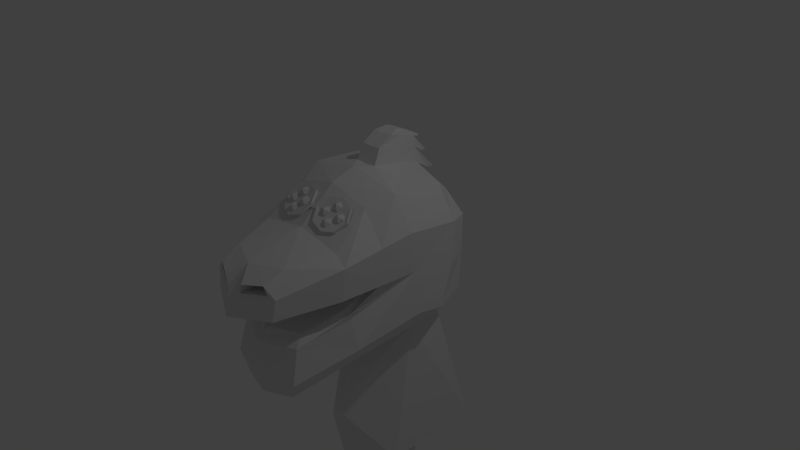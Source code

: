 # Source: head.blend  (saved by Blender 2.68.0; exported with 4.5.12 LTS)
import bpy
from mathutils import Matrix  # noqa: F401  (used for matrix-valued properties, if any)

bpy.ops.wm.read_factory_settings(use_empty=True)
scene = bpy.context.scene
scene.name = 'Scene'

# ---- collections
col_collection_1 = bpy.data.collections.new('Collection 1'); scene.collection.children.link(col_collection_1)

# ---- materials (node trees are filled in below, after node groups)
mat_material = bpy.data.materials.new('Material')
mat_material.alpha_threshold = 0.0
mat_material.use_transparent_shadow = False
mat_material.roughness = 0.5
mat_material.line_color = (0.0, 0.0, 0.0, 1.0)
mat_material_001 = bpy.data.materials.new('Material.001')
mat_material_001.alpha_threshold = 0.0
mat_material_001.use_transparent_shadow = False
mat_material_001.diffuse_color = (0.0, 0.0, 0.0, 1.0)
mat_material_001.roughness = 0.5
mat_material_001.specular_intensity = 1.0
mat_material_001.line_color = (0.0, 0.0, 0.0, 1.0)

# ---- material node trees

# ---- world
world_world = bpy.data.worlds.new('World'); scene.world = world_world
world_world.color = (0.05088, 0.05088, 0.05088)
world_world.use_sun_shadow = False
world_world.sun_shadow_jitter_overblur = 0.0
world_world.cycles.sampling_method = 'MANUAL'
world_world.cycles.sample_map_resolution = 256

# ---- cameras
cam_camera = bpy.data.cameras.new('Camera')
cam_camera.clip_end = 100.0
cam_camera.lens = 35.0
cam_camera.sensor_width = 32.0
cam_camera.sensor_height = 18.0
cam_camera.ortho_scale = 7.314
cam_camera.dof.focus_distance = 0.0
cam_camera.dof.aperture_fstop = 128.0

# ---- lights
light_lamp = bpy.data.lights.new('Lamp', 'POINT')
light_lamp.transmission_factor = 0.0
light_lamp.cutoff_distance = 30.0
light_lamp.energy = 100.0
light_lamp.shadow_buffer_clip_start = 1.001
light_lamp.shadow_soft_size = 0.1
light_lamp.shadow_maximum_resolution = 0.006
light_lamp.use_absolute_resolution = True
light_lamp.cycles.use_multiple_importance_sampling = False

# ---- meshes
me_cube_001 = bpy.data.meshes.new('Cube.001')
me_cube_001.from_pydata([(0.5362, -0.8357, 0.9069), (0.5436, -0.8657, 0.9432), (0.4656, -0.9721, 0.8083), (0.4729, -1.002, 0.8446), (0.2982, -1.041, 0.7849), (0.3056, -1.071, 0.8212), (0.1242, -1.007, 0.8452), (0.1242, -1.039, 0.883), (0.05391, -0.8788, 0.9664), (0.05391, -0.9089, 1.003), (0.1242, -0.7364, 1.069), (0.1242, -0.7677, 1.107), (0.3029, -0.6733, 1.088), (0.3102, -0.7033, 1.125), (0.4689, -0.7119, 1.023), (0.4762, -0.742, 1.059), (0.5384, -0.8445, 0.9175), (0.5414, -0.857, 0.9326), (0.4687, -0.9028, 0.8833), (0.4717, -0.9153, 0.8984), (0.3018, -0.9396, 0.8865), (0.3048, -0.9521, 0.9017), (0.1354, -0.9333, 0.9254), (0.1385, -0.9458, 0.9405), (0.06704, -0.8876, 0.977), (0.0701, -0.9001, 0.9922), (0.1367, -0.8292, 1.011), (0.1398, -0.8418, 1.026), (0.3036, -0.7924, 1.008), (0.3067, -0.805, 1.023), (0.47, -0.7987, 0.9691), (0.4731, -0.8113, 0.9843), (0.1808, -0.8393, 0.9168), (0.1266, -0.8762, 0.9471), (0.1596, -0.8235, 0.984), (0.23, -0.8258, 0.9679), (0.2405, -0.8798, 0.9211), (0.1766, -0.9109, 0.9083), (0.1423, -0.8854, 1.017), (0.2062, -0.8543, 1.03), (0.2562, -0.8891, 0.991), (0.2231, -0.9417, 0.9542), (0.1528, -0.9394, 0.9702), (0.202, -0.9259, 1.021), (0.2948, -0.7409, 0.9752), (0.2406, -0.7777, 1.006), (0.2736, -0.7251, 1.042), (0.344, -0.7274, 1.026), (0.3544, -0.7814, 0.9795), (0.2905, -0.8125, 0.9667), (0.2563, -0.787, 1.075), (0.3202, -0.7559, 1.088), (0.3701, -0.7906, 1.049), (0.3371, -0.8432, 1.013), (0.2667, -0.841, 1.029), (0.3159, -0.8274, 1.08), (0.2926, -0.9171, 0.8299), (0.2383, -0.9539, 0.8602), (0.2714, -0.9013, 0.8971), (0.3417, -0.9036, 0.881), (0.3522, -0.9576, 0.8342), (0.2883, -0.9887, 0.8214), (0.254, -0.9632, 0.9301), (0.3179, -0.932, 0.943), (0.3679, -0.9668, 0.9041), (0.3349, -1.019, 0.8672), (0.2645, -1.017, 0.8833), (0.3137, -1.004, 0.9345), (0.4065, -0.8187, 0.8883), (0.3523, -0.8555, 0.9186), (0.3853, -0.8029, 0.9555), (0.4557, -0.8052, 0.9394), (0.4662, -0.8592, 0.8926), (0.4023, -0.8903, 0.8798), (0.368, -0.8647, 0.9885), (0.4319, -0.8336, 1.001), (0.4818, -0.8684, 0.9625), (0.4488, -0.921, 0.9257), (0.3784, -0.9187, 0.9417), (0.4276, -0.9052, 0.9929), (5.96e-08, -0.766, -2.04), (1.0, 0.4319, 0.6736), (2.086e-07, 1.0, -0.5), (1.0, 0.2285, -0.4488), (2.533e-07, 1.0, 0.5), (0.8426, -1.158, 0.5679), (-4.917e-07, -1.118, 0.7877), (-3.874e-07, -2.179, 0.2886), (0.8401, -0.9939, -0.5917), (-5.96e-08, -0.944, -1.035), (-1.341e-07, -1.948, -0.9521), (-2.98e-07, -1.177, 0.1178), (0.6034, 0.09506, -0.8373), (1.565e-07, 0.75, -0.875), (0.75, 0.858, 0.5434), (-2.98e-08, -0.1519, -0.9326), (0.9607, -0.2496, 0.7339), (0.75, 0.413, 1.102), (1.676e-07, 0.8517, 0.9362), (-4.061e-07, -0.2762, 1.31), (0.75, 0.8071, -0.4872), (0.96, -0.09004, -0.4127), (1.0, 0.3937, 0.1074), (2.347e-07, 1.0, 0.0), (0.5533, -1.924, 0.3584), (-4.582e-07, -1.875, 0.5998), (0.6415, -1.122, 0.6751), (0.7959, -1.176, 0.1332), (-3.011e-07, -2.228, 0.04261), (-7.823e-08, -1.83, -1.203), (0.5501, -1.773, -0.8828), (0.7553, -1.04, -0.1793), (0.6301, -0.9565, -0.8868), (-2.98e-07, -0.08584, 0.2048), (-2.309e-07, -1.854, -0.4694), (0.5556, 0.5809, -0.7721), (0.72, -0.1525, -0.7648), (0.5556, 0.7391, 0.8786), (0.7229, -0.2695, 1.166), (0.75, 0.8484, 0.02685), (0.9421, -0.1727, 0.1842), (0.4374, -1.699, 0.62), (0.5156, -1.962, 0.07352), (0.4312, -1.712, -1.124), (0.5021, -1.653, -0.4362), (0.9075, -0.6583, 0.6592), (-4.446e-07, -0.6153, 1.2), (-2.98e-07, -0.5768, 0.1657), (0.5734, -0.6165, 1.045), (0.8763, -0.6243, 0.1613), (0.05217, -0.9129, 0.9546), (0.05217, -0.919, 0.9618), (0.05217, -0.8882, 0.9778), (0.05217, -0.8942, 0.985), (0.05217, -0.8609, 0.9975), (0.05217, -0.8669, 1.005), (8.423e-19, -0.9129, 0.9546), (8.423e-19, -0.919, 0.9618), (8.423e-19, -0.8882, 0.9778), (8.423e-19, -0.8942, 0.985), (8.423e-19, -0.8609, 0.9975), (8.423e-19, -0.8669, 1.005), (0.1496, -1.654, 0.3507), (0.3008, -1.539, 0.3529), (0.1674, -1.629, 0.3963), (0.2724, -1.553, 0.4016), (0.116, -2.096, 0.3386), (0.1504, -2.087, 0.462), (0.4042, -1.964, 0.4945), (0.4373, -1.947, 0.3791), (0.1583, 0.3713, 1.204), (0.0, 0.6885, 1.073), (0.0, -0.08842, 1.283), (0.1207, 0.6885, 1.098), (0.1583, -0.08398, 1.292), (0.1431, 0.3782, 1.42), (0.0, 0.6345, 1.314), (0.0, 0.006585, 1.484), (0.1055, 0.6345, 1.334), (0.1431, 0.01018, 1.491), (-0.004976, 0.9327, 0.9515), (0.04062, 0.939, 0.9509), (-0.004976, 1.032, 0.9411), (0.04062, 1.038, 0.9404), (0.124, 0.3782, 1.568), (0.0, 0.6345, 1.464), (0.0, 0.1986, 1.606), (0.08548, 0.6345, 1.478), (0.1431, 0.2022, 1.613), (0.0, 0.8311, 1.209), (0.0295, 0.8362, 1.206), (0.0, 0.898, 1.219), (0.02489, 0.9029, 1.216), (0.0, 0.4202, 1.621), (0.1015, 0.4217, 1.624), (0.0, 0.641, 1.511), (0.0, 0.3404, 1.641), (0.06397, 0.641, 1.52), (0.1015, 0.3421, 1.645), (0.04756, 0.7264, 1.437), (0.05932, 0.7275, 1.439), (0.04241, 0.7526, 1.457), (0.05202, 0.7535, 1.458), (0.6339, -0.9895, -0.2232), (-1.49e-08, -0.1892, 0.4874), (1.49e-08, -1.785, -0.4065), (0.8865, -0.2442, 0.3623), (0.4876, -1.611, -0.3855), (0.0, -0.9925, -0.129), (0.5727, -1.004, -0.156), (0.0, -0.5401, 0.03053), (0.001752, -1.717, -0.3134), (0.5876, -0.5823, 0.02051), (0.4335, -1.524, -0.3101), (-0.001757, 0.1808, -0.886), (0.1949, 0.1808, -0.886), (-0.001757, 0.5379, -0.886), (0.1949, 0.5379, -0.886), (-0.001757, 0.1808, -6.286), (0.1949, 0.1808, -6.286), (-0.001757, 0.5379, -6.286), (0.1949, 0.5379, -6.286), (-1.192e-07, -0.6268, -2.92), (0.669, -0.2872, -2.779), (5.96e-08, 1.605, -2.636), (0.8018, 0.9715, -2.604)], [], [(0, 1, 3, 2), (2, 3, 5, 4), (4, 5, 7, 6), (7, 9, 133, 131), (11, 10, 134, 135), (10, 11, 13, 12), (12, 14, 30, 28), (14, 15, 1, 0), (12, 13, 15, 14), (0, 2, 18, 16), (19, 17, 31, 29, 27, 25, 23, 21), (16, 18, 20, 22, 24, 26, 28, 30), (8, 10, 26, 24), (4, 6, 22, 20), (3, 1, 17, 19), (15, 13, 29, 31), (11, 9, 25, 27), (7, 5, 21, 23), (14, 0, 16, 30), (10, 12, 28, 26), (6, 8, 24, 22), (2, 4, 20, 18), (1, 15, 31, 17), (13, 11, 27, 29), (9, 7, 23, 25), (5, 3, 19, 21), (32, 33, 34), (33, 32, 37), (32, 34, 35), (32, 35, 36), (32, 36, 37), (33, 37, 42), (34, 33, 38), (35, 34, 39), (36, 35, 40), (37, 36, 41), (33, 42, 38), (34, 38, 39), (35, 39, 40), (36, 40, 41), (37, 41, 42), (38, 42, 43), (39, 38, 43), (40, 39, 43), (41, 40, 43), (42, 41, 43), (44, 45, 46), (45, 44, 49), (44, 46, 47), (44, 47, 48), (44, 48, 49), (45, 49, 54), (46, 45, 50), (47, 46, 51), (48, 47, 52), (49, 48, 53), (45, 54, 50), (46, 50, 51), (47, 51, 52), (48, 52, 53), (49, 53, 54), (50, 54, 55), (51, 50, 55), (52, 51, 55), (53, 52, 55), (54, 53, 55), (56, 57, 58), (57, 56, 61), (56, 58, 59), (56, 59, 60), (56, 60, 61), (57, 61, 66), (58, 57, 62), (59, 58, 63), (60, 59, 64), (61, 60, 65), (57, 66, 62), (58, 62, 63), (59, 63, 64), (60, 64, 65), (61, 65, 66), (62, 66, 67), (63, 62, 67), (64, 63, 67), (65, 64, 67), (66, 65, 67), (68, 69, 70), (69, 68, 73), (68, 70, 71), (68, 71, 72), (68, 72, 73), (69, 73, 78), (70, 69, 74), (71, 70, 75), (72, 71, 76), (73, 72, 77), (69, 78, 74), (70, 74, 75), (71, 75, 76), (72, 76, 77), (73, 77, 78), (74, 78, 79), (75, 74, 79), (76, 75, 79), (77, 76, 79), (78, 77, 79), (93, 115, 197, 196), (80, 92, 116, 95), (117, 98, 151, 153), (81, 102, 119, 94), (81, 94, 117, 97), (81, 97, 118, 96), (81, 96, 120, 102), (82, 103, 119, 100), (82, 100, 115, 93), (83, 92, 115, 100), (83, 100, 119, 102), (83, 102, 120, 101), (83, 101, 116, 92), (84, 98, 117, 94), (84, 94, 119, 103), (125, 129, 120, 96), (125, 96, 118, 128), (85, 106, 121, 104), (85, 104, 122, 107), (126, 128, 118, 99), (86, 105, 121, 106), (87, 108, 122, 104), (88, 112, 116, 101), (88, 101, 120, 111), (88, 111, 124, 110), (88, 110, 123, 112), (89, 95, 116, 112), (89, 112, 123, 109), (114, 124, 187, 185), (90, 109, 123, 110), (90, 110, 124, 114), (91, 107, 122, 108), (127, 113, 120, 129), (85, 107, 129, 125), (85, 125, 128, 106), (86, 106, 128, 126), (91, 127, 129, 107), (131, 133, 139, 137), (135, 134, 140, 141), (9, 11, 135, 133), (8, 6, 130, 132), (10, 8, 132, 134), (6, 7, 131, 130), (136, 137, 139, 138), (138, 139, 141, 140), (133, 135, 141, 139), (132, 130, 136, 138), (134, 132, 138, 140), (130, 131, 137, 136), (146, 142, 144, 147), (142, 143, 145, 144), (145, 148, 147, 144), (143, 149, 148, 145), (142, 146, 149, 143), (105, 87, 146, 147), (104, 121, 148, 149), (121, 105, 147, 148), (87, 104, 149, 146), (154, 150, 155, 159), (118, 97, 150, 154), (97, 117, 153, 150), (99, 118, 154, 152), (167, 158, 170, 172), (150, 153, 158, 155), (152, 154, 159, 157), (161, 160, 162, 163), (158, 153, 161, 163), (153, 151, 160, 161), (156, 158, 163, 162), (177, 167, 180, 182), (159, 155, 164, 168), (155, 158, 167, 164), (157, 159, 168, 166), (170, 169, 171, 172), (158, 156, 169, 170), (165, 167, 172, 171), (173, 174, 177, 175), (173, 176, 178, 174), (168, 164, 174, 178), (164, 167, 177, 174), (166, 168, 178, 176), (180, 179, 181, 182), (167, 165, 179, 180), (165, 175, 181, 179), (175, 177, 182, 181), (186, 184, 190, 192), (124, 111, 183, 187), (111, 120, 186, 183), (188, 189, 192, 190), (188, 191, 193, 189), (187, 183, 189, 193), (183, 186, 192, 189), (185, 187, 193, 191), (194, 196, 200, 198), (92, 80, 194, 195), (115, 92, 195, 197), (198, 200, 201, 199), (197, 195, 199, 201), (196, 197, 201, 200), (195, 194, 198, 199), (93, 115, 205, 204), (92, 203, 205, 115), (80, 202, 203, 92)])
me_cube_001.materials.append(mat_material)
me_cube_001.materials.append(mat_material_001)
me_cube_001.use_remesh_preserve_volume = False
me_cube_001.use_remesh_preserve_attributes = False
me_cube_001.use_mirror_vertex_groups = False
me_cube_001.update()
arm_armature = bpy.data.armatures.new('Armature')  # bones are not reproduced

# ---- objects
ob_armature = bpy.data.objects.new('Armature', arm_armature)
ob_cube = bpy.data.objects.new('Cube', me_cube_001)
ob_lamp = bpy.data.objects.new('Lamp', light_lamp)
ob_camera = bpy.data.objects.new('Camera', cam_camera)

# ---- transforms, parenting, visibility, modifiers, constraints
ob_armature.location = (0.0, 0.0, 0.0)
ob_armature.lineart.crease_threshold = 0.0
ob_cube.parent = ob_armature
ob_cube.location = (0.0, 0.0, 0.0)
ob_cube.lock_rotations_4d = False
ob_cube.empty_display_type = 'ARROWS'
ob_cube.lineart.crease_threshold = 0.0
_vg = ob_cube.vertex_groups.new(name='mouth')
for _i, _w in zip([88, 89, 90, 95, 101, 109, 110, 111, 112, 113, 114, 116, 120, 123, 124, 127, 129, 183, 184, 185, 186, 187, 188, 189, 190, 191, 192, 193], [1.0, 1.0, 1.0, 1.0, 1.0, 1.0, 1.0, 1.0, 1.0, 1.0, 1.0, 1.0, 1.0, 1.0, 1.0, 0.5, 0.5, 1.0, 1.0, 1.0, 1.0, 1.0, 1.0, 1.0, 1.0, 1.0, 1.0, 1.0]): _vg.add([_i], _w, 'REPLACE')
_vg = ob_cube.vertex_groups.new(name='body')
for _i, _w in zip([0, 1, 2, 3, 4, 5, 6, 7, 8, 9, 10, 11, 12, 13, 14, 15, 16, 17, 18, 19, 20, 21, 22, 23, 24, 25, 26, 27, 28, 29, 30, 31, 32, 33, 34, 35, 36, 37, 38, 39, 40, 41, 42, 43, 44, 45, 46, 47, 48, 49, 50, 51, 52, 53, 54, 55, 56, 57, 58, 59, 60, 61, 62, 63, 64, 65, 66, 67, 68, 69, 70, 71, 72, 73, 74, 75, 76, 77, 78, 79, 80, 81, 82, 83, 84, 85, 86, 87, 91, 92, 93, 94, 96, 97, 98, 99, 100, 102, 103, 104, 105, 106, 107, 108, 115, 117, 118, 119, 121, 122, 125, 126, 127, 128, 129, 130, 131, 132, 133, 134, 135, 136, 137, 138, 139, 140, 141, 142, 143, 144, 145, 146, 147, 148, 149, 150, 151, 152, 153, 154, 155, 156, 157, 158, 159, 160, 161, 162, 163, 164, 165, 166, 167, 168, 169, 170, 171, 172, 173, 174, 175, 176, 177, 178, 179, 180, 181, 182, 194, 195, 196, 197, 198, 199, 200, 201, 202, 203, 204, 205], [1.0, 1.0, 1.0, 1.0, 1.0, 1.0, 1.0, 1.0, 1.0, 1.0, 1.0, 1.0, 1.0, 1.0, 1.0, 1.0, 1.0, 1.0, 1.0, 1.0, 1.0, 1.0, 1.0, 1.0, 1.0, 1.0, 1.0, 1.0, 1.0, 1.0, 1.0, 1.0, 1.0, 1.0, 1.0, 1.0, 1.0, 1.0, 1.0, 1.0, 1.0, 1.0, 1.0, 1.0, 1.0, 1.0, 1.0, 1.0, 1.0, 1.0, 1.0, 1.0, 1.0, 1.0, 1.0, 1.0, 1.0, 1.0, 1.0, 1.0, 1.0, 1.0, 1.0, 1.0, 1.0, 1.0, 1.0, 1.0, 1.0, 1.0, 1.0, 1.0, 1.0, 1.0, 1.0, 1.0, 1.0, 1.0, 1.0, 1.0, 1.0, 1.0, 1.0, 1.0, 1.0, 1.0, 1.0, 1.0, 1.0, 1.0, 1.0, 1.0, 1.0, 1.0, 1.0, 1.0, 1.0, 1.0, 1.0, 1.0, 1.0, 1.0, 1.0, 1.0, 1.0, 1.0, 1.0, 1.0, 1.0, 1.0, 1.0, 1.0, 0.5, 1.0, 0.5, 1.0, 1.0, 1.0, 1.0, 1.0, 1.0, 1.0, 1.0, 1.0, 1.0, 1.0, 1.0, 1.0, 1.0, 1.0, 1.0, 1.0, 1.0, 1.0, 1.0, 1.0, 1.0, 1.0, 1.0, 1.0, 1.0, 1.0, 1.0, 1.0, 1.0, 1.0, 1.0, 1.0, 1.0, 1.0, 1.0, 1.0, 1.0, 1.0, 1.0, 1.0, 1.0, 1.0, 1.0, 1.0, 1.0, 1.0, 1.0, 1.0, 1.0, 1.0, 1.0, 1.0, 1.0, 1.0, 1.0, 1.0, 1.0, 1.0, 1.0, 1.0, 1.0, 1.0, 1.0, 1.0]): _vg.add([_i], _w, 'REPLACE')
_m = ob_cube.modifiers.new('Armature', 'ARMATURE')
_m.object = ob_armature
_m = ob_cube.modifiers.new('Mirror', 'MIRROR')
ob_lamp.location = (4.076, 1.005, 5.904)
ob_lamp.rotation_euler = (0.6503, 0.05522, 1.866)
ob_lamp.lock_rotations_4d = False
ob_lamp.empty_display_type = 'ARROWS'
ob_lamp.color = (0.0, 0.0, 0.0, 0.0)
ob_lamp.lineart.crease_threshold = 0.0
ob_camera.location = (7.481, -6.508, 5.344)
ob_camera.rotation_euler = (1.109, 0.01082, 0.8149)
ob_camera.lock_rotations_4d = False
ob_camera.empty_display_type = 'ARROWS'
ob_camera.color = (0.0, 0.0, 0.0, 0.0)
ob_camera.display_type = 'WIRE'
ob_camera.lineart.crease_threshold = 0.0

# ---- collection membership
col_collection_1.objects.link(ob_armature)
col_collection_1.objects.link(ob_cube)
col_collection_1.objects.link(ob_lamp)
col_collection_1.objects.link(ob_camera)

# ---- scene / render settings (as saved in the file)
scene.camera = ob_camera
scene.frame_start = 1; scene.frame_end = 250; scene.frame_set(1)
scene.render.engine = 'BLENDER_EEVEE_NEXT'
scene.render.image_settings.color_mode = 'RGB'
scene.render.image_settings.compression = 90
scene.render.resolution_percentage = 50
scene.render.dither_intensity = 0.0
scene.cycles.use_denoising = False
scene.cycles.samples = 10
scene.cycles.sampling_pattern = 'TABULATED_SOBOL'
scene.cycles.light_sampling_threshold = 0.0
scene.cycles.use_adaptive_sampling = False
scene.cycles.use_light_tree = False
scene.cycles.blur_glossy = 0.0
scene.cycles.volume_bounces = 1
scene.cycles.pixel_filter_type = 'GAUSSIAN'
scene.cycles.sample_clamp_indirect = 0.0
scene.view_settings.view_transform = 'Standard'
bpy.context.view_layer.update()
